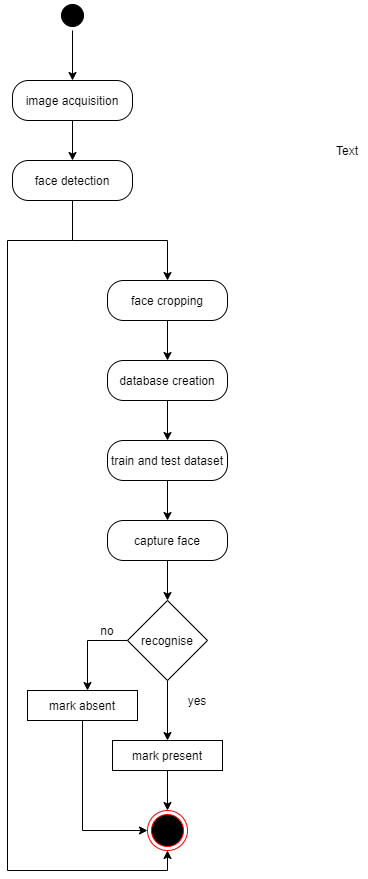

The diagram above was exported from draw.io. Its source (the exported page's mxGraphModel, read from the mxfile embedded in the PNG):
<mxGraphModel dx="1038" dy="491" grid="1" gridSize="10" guides="1" tooltips="1" connect="1" arrows="1" fold="1" page="1" pageScale="1" pageWidth="850" pageHeight="1100" math="0" shadow="0">
  <root>
    <mxCell id="0" />
    <mxCell id="1" parent="0" />
    <mxCell id="F6nH4QYfE8R84GkNSaK0-47" style="edgeStyle=orthogonalEdgeStyle;rounded=0;orthogonalLoop=1;jettySize=auto;html=1;exitX=0.5;exitY=1;exitDx=0;exitDy=0;entryX=0.5;entryY=0;entryDx=0;entryDy=0;startArrow=none;startFill=0;endArrow=classic;endFill=1;strokeColor=#000000;" parent="1" source="F6nH4QYfE8R84GkNSaK0-1" target="F6nH4QYfE8R84GkNSaK0-7" edge="1">
      <mxGeometry relative="1" as="geometry" />
    </mxCell>
    <mxCell id="F6nH4QYfE8R84GkNSaK0-1" value="" style="ellipse;html=1;shape=startState;fillColor=#000000;" parent="1" vertex="1">
      <mxGeometry x="130" y="40" width="30" height="30" as="geometry" />
    </mxCell>
    <mxCell id="F6nH4QYfE8R84GkNSaK0-66" value="" style="edgeStyle=orthogonalEdgeStyle;rounded=0;orthogonalLoop=1;jettySize=auto;html=1;startArrow=none;startFill=0;endArrow=classic;endFill=1;strokeColor=#000000;" parent="1" source="F6nH4QYfE8R84GkNSaK0-7" target="F6nH4QYfE8R84GkNSaK0-25" edge="1">
      <mxGeometry relative="1" as="geometry" />
    </mxCell>
    <mxCell id="F6nH4QYfE8R84GkNSaK0-7" value="image acquisition" style="rounded=1;whiteSpace=wrap;html=1;arcSize=40;" parent="1" vertex="1">
      <mxGeometry x="85" y="120" width="120" height="40" as="geometry" />
    </mxCell>
    <mxCell id="5dzuGXJc3mWhhU3EBvl5-4" style="edgeStyle=orthogonalEdgeStyle;rounded=0;orthogonalLoop=1;jettySize=auto;html=1;exitX=0.5;exitY=1;exitDx=0;exitDy=0;entryX=0.5;entryY=1;entryDx=0;entryDy=0;" edge="1" parent="1" source="F6nH4QYfE8R84GkNSaK0-25" target="5dzuGXJc3mWhhU3EBvl5-1">
      <mxGeometry relative="1" as="geometry">
        <mxPoint x="70" y="630" as="targetPoint" />
        <Array as="points">
          <mxPoint x="145" y="280" />
          <mxPoint x="80" y="280" />
          <mxPoint x="80" y="910" />
          <mxPoint x="240" y="910" />
        </Array>
      </mxGeometry>
    </mxCell>
    <mxCell id="5dzuGXJc3mWhhU3EBvl5-5" style="edgeStyle=orthogonalEdgeStyle;rounded=0;orthogonalLoop=1;jettySize=auto;html=1;exitX=0.5;exitY=1;exitDx=0;exitDy=0;" edge="1" parent="1" source="F6nH4QYfE8R84GkNSaK0-25">
      <mxGeometry relative="1" as="geometry">
        <mxPoint x="240" y="320" as="targetPoint" />
      </mxGeometry>
    </mxCell>
    <mxCell id="F6nH4QYfE8R84GkNSaK0-25" value="face detection" style="rounded=1;whiteSpace=wrap;html=1;arcSize=40;" parent="1" vertex="1">
      <mxGeometry x="85" y="200" width="120" height="40" as="geometry" />
    </mxCell>
    <mxCell id="5dzuGXJc3mWhhU3EBvl5-1" value="" style="ellipse;html=1;shape=endState;fillColor=#000000;strokeColor=#ff0000;" vertex="1" parent="1">
      <mxGeometry x="220" y="850" width="40" height="40" as="geometry" />
    </mxCell>
    <mxCell id="5dzuGXJc3mWhhU3EBvl5-25" style="edgeStyle=orthogonalEdgeStyle;rounded=0;orthogonalLoop=1;jettySize=auto;html=1;exitX=0.5;exitY=1;exitDx=0;exitDy=0;entryX=0.5;entryY=0;entryDx=0;entryDy=0;" edge="1" parent="1" source="5dzuGXJc3mWhhU3EBvl5-6" target="5dzuGXJc3mWhhU3EBvl5-7">
      <mxGeometry relative="1" as="geometry" />
    </mxCell>
    <mxCell id="5dzuGXJc3mWhhU3EBvl5-6" value="face cropping" style="rounded=1;whiteSpace=wrap;html=1;arcSize=40;" vertex="1" parent="1">
      <mxGeometry x="180" y="320" width="120" height="40" as="geometry" />
    </mxCell>
    <mxCell id="5dzuGXJc3mWhhU3EBvl5-26" style="edgeStyle=orthogonalEdgeStyle;rounded=0;orthogonalLoop=1;jettySize=auto;html=1;exitX=0.5;exitY=1;exitDx=0;exitDy=0;entryX=0.5;entryY=0;entryDx=0;entryDy=0;" edge="1" parent="1" source="5dzuGXJc3mWhhU3EBvl5-7" target="5dzuGXJc3mWhhU3EBvl5-8">
      <mxGeometry relative="1" as="geometry" />
    </mxCell>
    <mxCell id="5dzuGXJc3mWhhU3EBvl5-7" value="database creation&lt;span style=&quot;color: rgba(0 , 0 , 0 , 0) ; font-family: monospace ; font-size: 0px&quot;&gt;%3CmxGraphModel%3E%3Croot%3E%3CmxCell%20id%3D%220%22%2F%3E%3CmxCell%20id%3D%221%22%20parent%3D%220%22%2F%3E%3CmxCell%20id%3D%222%22%20value%3D%22face%20cropping%22%20style%3D%22rounded%3D1%3BwhiteSpace%3Dwrap%3Bhtml%3D1%3BarcSize%3D40%3B%22%20vertex%3D%221%22%20parent%3D%221%22%3E%3CmxGeometry%20x%3D%22180%22%20y%3D%22320%22%20width%3D%22120%22%20height%3D%2240%22%20as%3D%22geometry%22%2F%3E%3C%2FmxCell%3E%3C%2Froot%3E%3C%2FmxGraphModel%3E&lt;/span&gt;" style="rounded=1;whiteSpace=wrap;html=1;arcSize=40;" vertex="1" parent="1">
      <mxGeometry x="180" y="400" width="120" height="40" as="geometry" />
    </mxCell>
    <mxCell id="5dzuGXJc3mWhhU3EBvl5-27" style="edgeStyle=orthogonalEdgeStyle;rounded=0;orthogonalLoop=1;jettySize=auto;html=1;exitX=0.5;exitY=1;exitDx=0;exitDy=0;" edge="1" parent="1" source="5dzuGXJc3mWhhU3EBvl5-8" target="5dzuGXJc3mWhhU3EBvl5-9">
      <mxGeometry relative="1" as="geometry" />
    </mxCell>
    <mxCell id="5dzuGXJc3mWhhU3EBvl5-8" value="train and test dataset" style="rounded=1;whiteSpace=wrap;html=1;arcSize=40;" vertex="1" parent="1">
      <mxGeometry x="180" y="480" width="120" height="40" as="geometry" />
    </mxCell>
    <mxCell id="5dzuGXJc3mWhhU3EBvl5-28" style="edgeStyle=orthogonalEdgeStyle;rounded=0;orthogonalLoop=1;jettySize=auto;html=1;exitX=0.5;exitY=1;exitDx=0;exitDy=0;entryX=0.5;entryY=0;entryDx=0;entryDy=0;" edge="1" parent="1" source="5dzuGXJc3mWhhU3EBvl5-9" target="5dzuGXJc3mWhhU3EBvl5-12">
      <mxGeometry relative="1" as="geometry" />
    </mxCell>
    <mxCell id="5dzuGXJc3mWhhU3EBvl5-9" value="capture face" style="rounded=1;whiteSpace=wrap;html=1;arcSize=40;" vertex="1" parent="1">
      <mxGeometry x="180" y="560" width="120" height="40" as="geometry" />
    </mxCell>
    <mxCell id="5dzuGXJc3mWhhU3EBvl5-13" style="edgeStyle=orthogonalEdgeStyle;rounded=0;orthogonalLoop=1;jettySize=auto;html=1;exitX=0;exitY=0.5;exitDx=0;exitDy=0;" edge="1" parent="1" source="5dzuGXJc3mWhhU3EBvl5-12">
      <mxGeometry relative="1" as="geometry">
        <mxPoint x="160" y="730" as="targetPoint" />
      </mxGeometry>
    </mxCell>
    <mxCell id="5dzuGXJc3mWhhU3EBvl5-14" style="edgeStyle=orthogonalEdgeStyle;rounded=0;orthogonalLoop=1;jettySize=auto;html=1;exitX=0.5;exitY=1;exitDx=0;exitDy=0;" edge="1" parent="1" source="5dzuGXJc3mWhhU3EBvl5-12" target="5dzuGXJc3mWhhU3EBvl5-15">
      <mxGeometry relative="1" as="geometry">
        <mxPoint x="240" y="770" as="targetPoint" />
      </mxGeometry>
    </mxCell>
    <mxCell id="5dzuGXJc3mWhhU3EBvl5-12" value="recognise" style="rhombus;whiteSpace=wrap;html=1;" vertex="1" parent="1">
      <mxGeometry x="200" y="640" width="80" height="80" as="geometry" />
    </mxCell>
    <mxCell id="5dzuGXJc3mWhhU3EBvl5-23" style="edgeStyle=orthogonalEdgeStyle;rounded=0;orthogonalLoop=1;jettySize=auto;html=1;exitX=0.5;exitY=1;exitDx=0;exitDy=0;entryX=0.5;entryY=0;entryDx=0;entryDy=0;" edge="1" parent="1" source="5dzuGXJc3mWhhU3EBvl5-15" target="5dzuGXJc3mWhhU3EBvl5-1">
      <mxGeometry relative="1" as="geometry" />
    </mxCell>
    <mxCell id="5dzuGXJc3mWhhU3EBvl5-15" value="&lt;span style=&quot;color: rgba(0 , 0 , 0 , 0) ; font-family: monospace ; font-size: 0px&quot;&gt;%3CmxGraphModel%3E%3Croot%3E%3CmxCell%20id%3D%220%22%2F%3E%3CmxCell%20id%3D%221%22%20parent%3D%220%22%2F%3E%3CmxCell%20id%3D%222%22%20value%3D%22train%20and%20test%20dataset%22%20style%3D%22rounded%3D1%3BwhiteSpace%3Dwrap%3Bhtml%3D1%3BarcSize%3D40%3B%22%20vertex%3D%221%22%20parent%3D%221%22%3E%3CmxGeometry%20x%3D%22180%22%20y%3D%22480%22%20width%3D%22120%22%20height%3D%2240%22%20as%3D%22geometry%22%2F%3E%3C%2FmxCell%3E%3C%2Froot%3E%3C%2FmxGraphModel%3E&lt;/span&gt;mark present" style="rounded=0;whiteSpace=wrap;html=1;" vertex="1" parent="1">
      <mxGeometry x="185" y="780" width="110" height="30" as="geometry" />
    </mxCell>
    <mxCell id="5dzuGXJc3mWhhU3EBvl5-24" style="edgeStyle=orthogonalEdgeStyle;rounded=0;orthogonalLoop=1;jettySize=auto;html=1;exitX=0.5;exitY=1;exitDx=0;exitDy=0;entryX=0;entryY=0.5;entryDx=0;entryDy=0;" edge="1" parent="1" source="5dzuGXJc3mWhhU3EBvl5-17" target="5dzuGXJc3mWhhU3EBvl5-1">
      <mxGeometry relative="1" as="geometry" />
    </mxCell>
    <mxCell id="5dzuGXJc3mWhhU3EBvl5-17" value="&lt;span style=&quot;color: rgba(0 , 0 , 0 , 0) ; font-family: monospace ; font-size: 0px&quot;&gt;%3CmxGraphModel%3E%3Croot%3E%3CmxCell%20id%3D%220%22%2F%3E%3CmxCell%20id%3D%221%22%20parent%3D%220%22%2F%3E%3CmxCell%20id%3D%222%22%20value%3D%22train%20and%20test%20dataset%22%20style%3D%22rounded%3D1%3BwhiteSpace%3Dwrap%3Bhtml%3D1%3BarcSize%3D40%3B%22%20vertex%3D%221%22%20parent%3D%221%22%3E%3CmxGeometry%20x%3D%22180%22%20y%3D%22480%22%20width%3D%22120%22%20height%3D%2240%22%20as%3D%22geometry%22%2F%3E%3C%2FmxCell%3E%3C%2Froot%3E%3C%2FmxGraphModel%3E&lt;/span&gt;mark absent" style="rounded=0;whiteSpace=wrap;html=1;" vertex="1" parent="1">
      <mxGeometry x="100" y="730" width="110" height="30" as="geometry" />
    </mxCell>
    <mxCell id="5dzuGXJc3mWhhU3EBvl5-18" value="no" style="text;html=1;strokeColor=none;fillColor=none;align=center;verticalAlign=middle;whiteSpace=wrap;rounded=0;" vertex="1" parent="1">
      <mxGeometry x="160" y="660" width="40" height="20" as="geometry" />
    </mxCell>
    <mxCell id="5dzuGXJc3mWhhU3EBvl5-21" value="yes" style="text;html=1;strokeColor=none;fillColor=none;align=center;verticalAlign=middle;whiteSpace=wrap;rounded=0;" vertex="1" parent="1">
      <mxGeometry x="250" y="730" width="40" height="20" as="geometry" />
    </mxCell>
    <mxCell id="5dzuGXJc3mWhhU3EBvl5-29" value="Text" style="text;html=1;strokeColor=none;fillColor=none;align=center;verticalAlign=middle;whiteSpace=wrap;rounded=0;" vertex="1" parent="1">
      <mxGeometry x="400" y="180" width="40" height="20" as="geometry" />
    </mxCell>
  </root>
</mxGraphModel>